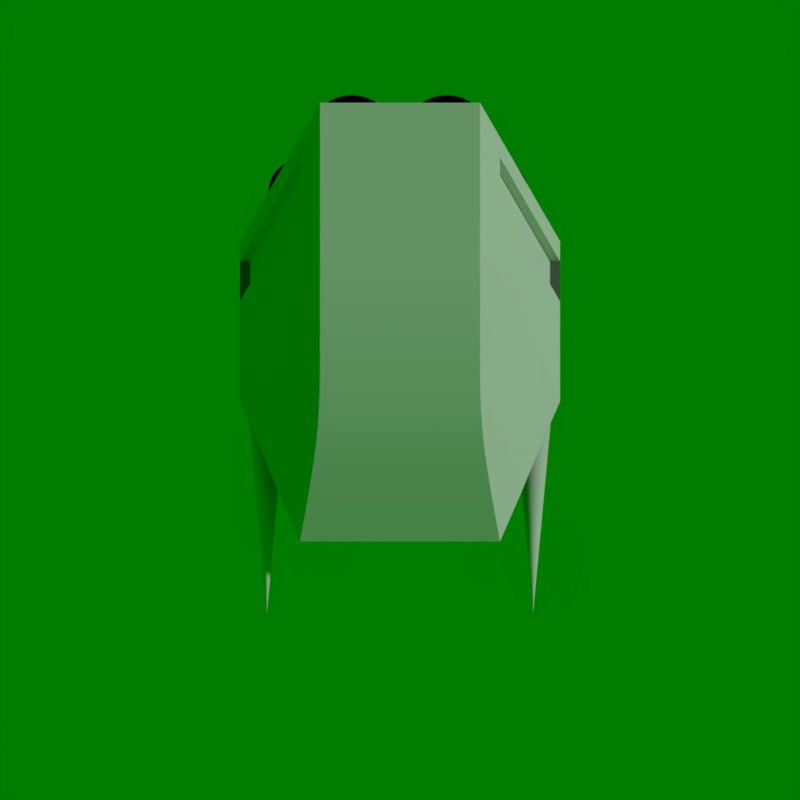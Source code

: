 # Source: StartingShuttle.blend  (saved by Blender 2.79.7; exported with 4.5.12 LTS)
import bpy
from mathutils import Matrix  # noqa: F401  (used for matrix-valued properties, if any)

bpy.ops.wm.read_factory_settings(use_empty=True)
scene = bpy.context.scene
scene.name = 'Scene'

# ---- collections
col_collection_1 = bpy.data.collections.new('Collection 1'); scene.collection.children.link(col_collection_1)

# ---- materials (node trees are filled in below, after node groups)
mat_lighter = bpy.data.materials.new('Lighter')
mat_lighter.alpha_threshold = 0.0
mat_lighter.use_transparent_shadow = False
mat_lighter.roughness = 0.5
mat_lighter.specular_intensity = 0.0
mat_gun = bpy.data.materials.new('Gun')
mat_gun.alpha_threshold = 0.0
mat_gun.use_transparent_shadow = False
mat_gun.roughness = 0.5
mat_engine = bpy.data.materials.new('Engine')
mat_engine.alpha_threshold = 0.0
mat_engine.use_transparent_shadow = False
mat_engine.diffuse_color = (0.06998, 0.06998, 0.06998, 1.0)
mat_engine.roughness = 0.5
mat_engine.specular_intensity = 0.0
mat_engineglow = bpy.data.materials.new('EngineGlow')
mat_engineglow.alpha_threshold = 0.0
mat_engineglow.use_transparent_shadow = False
mat_engineglow.diffuse_color = (1.0, 1.0, 0.25, 1.0)
mat_engineglow.roughness = 0.5
mat_engineglow.specular_intensity = 0.0
mat_enginecombo = bpy.data.materials.new('EngineCombo')
mat_enginecombo.alpha_threshold = 0.0
mat_enginecombo.use_transparent_shadow = False
mat_enginecombo.roughness = 0.5
mat_window = bpy.data.materials.new('Window')
mat_window.alpha_threshold = 0.0
mat_window.use_transparent_shadow = False
mat_window.roughness = 0.5
mat_window.specular_intensity = 0.5725
mat_darker = bpy.data.materials.new('Darker')
mat_darker.alpha_threshold = 0.0
mat_darker.use_transparent_shadow = False
mat_darker.diffuse_color = (0.1679, 0.1679, 0.1679, 1.0)
mat_darker.roughness = 0.5
mat_darker.specular_intensity = 0.0

# ---- material node trees
mat_enginecombo.use_nodes = True; mat_enginecombo.node_tree.nodes.clear()
_N = mat_enginecombo.node_tree.nodes; _L = mat_enginecombo.node_tree.links
n0 = _N.new('NodeUndefined'); n0.name = 'Material'; n0.location = (-133, 527)
n0.inputs[0].default_value = (0.06998, 0.06998, 0.06998, 1.0)
n0.inputs[1].default_value = (1.0, 1.0, 1.0, 1.0)
n0.inputs[2].default_value = 0.8
n0.inputs[3].default_value = (0.0, 0.0, 0.0)
n1 = _N.new('NodeUndefined'); n1.name = 'Output'; n1.location = (535, 349)
n1.inputs[1].default_value = 1.0
n2 = _N.new('ShaderNodeMix'); n2.name = 'Mix'; n2.location = (240, 248)
n2.data_type = 'RGBA'
n3 = _N.new('ShaderNodeMapping'); n3.name = 'Mapping'; n3.location = (219, 2)
n3.inputs[1].default_value = (0.0, -40.4, 0.0)
n3.inputs[3].default_value = (0.0, 10.0, 0.0)
n4 = _N.new('NodeUndefined'); n4.name = 'Geometry'; n4.location = (-403, 102)
n5 = _N.new('ShaderNodeMath'); n5.name = 'Math'; n5.location = (741, 87)
n6 = _N.new('ShaderNodeRGB'); n6.name = 'RGB'; n6.location = (-24, 103)
n6.width = 164
n6.outputs[0].default_value = (1.0, 0.5029, 0.0, 1.0)
_L.new(n2.outputs[2], n1.inputs[0])
_L.new(n4.outputs[0], n3.inputs[0])
_L.new(n3.outputs[0], n5.inputs[0])
_L.new(n4.outputs[8], n5.inputs[1])
_L.new(n5.outputs[0], n2.inputs[0])
_L.new(n0.outputs[0], n2.inputs[7])
_L.new(n6.outputs[0], n2.inputs[6])

# ---- world
world_world = bpy.data.worlds.new('World'); scene.world = world_world
world_world.color = (0.0, 0.2, 0.0)
world_world.use_sun_shadow = False
world_world.sun_shadow_jitter_overblur = 0.0

# ---- cameras
cam_camera = bpy.data.cameras.new('Camera')
cam_camera.type = 'ORTHO'
cam_camera.clip_end = 100.0
cam_camera.lens = 35.0
cam_camera.sensor_width = 32.0
cam_camera.sensor_height = 18.0
cam_camera.ortho_scale = 10.0
cam_camera.dof.focus_distance = 0.0
cam_camera.dof.aperture_fstop = 128.0

# ---- lights
light_sun = bpy.data.lights.new('Sun', 'SUN')
light_sun.transmission_factor = 0.0
light_sun.angle = 0.1993
light_sun.energy = 1.0
light_sun.shadow_buffer_clip_start = 0.5
light_sun.shadow_soft_size = 0.1
light_sun.shadow_cascade_max_distance = 1000.0

# ---- meshes
me_cylinder_001 = bpy.data.meshes.new('Cylinder.001')
me_cylinder_001.from_pydata([(1.546, 2.157, -0.162), (1.492, 2.157, -0.1906), (1.445, 2.157, -0.229), (1.407, 2.157, -0.2759), (1.378, 2.157, -0.3294), (1.361, 2.157, -0.3874), (1.355, 2.157, -0.4477), (1.361, 2.157, -0.5081), (1.378, 2.157, -0.5661), (1.407, 2.157, -0.6196), (1.445, 2.157, -0.6665), (1.492, 2.157, -0.7049), (1.546, 2.157, -0.7335), (1.604, 2.157, -0.7511), (1.664, 2.157, -0.7571), (1.724, 2.157, -0.7511), (1.782, 2.157, -0.7335), (1.836, 2.157, -0.7049), (1.883, 2.157, -0.6665), (1.921, 2.157, -0.6196), (1.95, 2.157, -0.5661), (1.967, 2.157, -0.5081), (1.973, 2.157, -0.4477), (1.664, -4.505, -0.4477), (1.967, 2.157, -0.3874), (1.95, 2.157, -0.3294), (1.921, 2.157, -0.2759), (1.883, 2.157, -0.229), (1.836, 2.157, -0.1906), (1.782, 2.157, -0.162), (1.724, 2.157, -0.1444), (1.664, 2.157, -0.1384), (1.604, 2.157, -0.1444), (1.883, 4.56, -0.229), (1.546, 4.56, -0.162), (1.921, 4.56, -0.2759), (1.95, 4.56, -0.3294), (1.361, 4.56, -0.5081), (1.967, 4.56, -0.3874), (1.492, 4.56, -0.1906), (1.973, 4.56, -0.4478), (1.967, 4.56, -0.5081), (1.378, 4.56, -0.5661), (1.95, 4.56, -0.5661), (1.445, 4.56, -0.229), (1.921, 4.56, -0.6196), (1.883, 4.56, -0.6665), (1.407, 4.56, -0.6196), (1.836, 4.56, -0.7049), (1.407, 4.56, -0.2759), (1.782, 4.56, -0.7335), (1.724, 4.56, -0.7511), (1.445, 4.56, -0.6665), (1.664, 4.56, -0.7571), (1.378, 4.56, -0.3294), (1.361, 4.56, -0.3874), (1.604, 4.56, -0.7511), (1.492, 4.56, -0.7049), (1.546, 4.56, -0.7335), (1.355, 4.56, -0.4478), (1.836, 4.56, -0.1906), (1.782, 4.56, -0.162), (1.604, 4.56, -0.1444), (1.724, 4.56, -0.1444), (1.664, 4.56, -0.1384)], [], [(20, 23, 19), (16, 15, 51, 50), (21, 23, 20), (19, 23, 18), (8, 23, 7), (22, 23, 21), (18, 23, 17), (7, 23, 6), (24, 23, 22), (17, 23, 16), (6, 23, 5), (25, 23, 24), (16, 23, 15), (5, 23, 4), (26, 23, 25), (15, 23, 14), (4, 23, 3), (27, 23, 26), (14, 23, 13), (3, 23, 2), (28, 23, 27), (13, 23, 12), (2, 23, 1), (29, 23, 28), (12, 23, 11), (1, 23, 0), (30, 23, 29), (11, 23, 10), (0, 23, 32), (31, 23, 30), (10, 23, 9), (9, 23, 8), (32, 23, 31), (17, 16, 50, 48), (21, 20, 43, 41), (13, 12, 58, 56), (9, 8, 42, 47), (0, 32, 62, 34), (25, 24, 38, 36), (4, 3, 49, 54), (29, 28, 60, 61), (20, 19, 45, 43), (12, 11, 57, 58), (8, 7, 37, 42), (45, 46, 48, 50, 51, 53, 56, 58, 57, 52, 47, 42, 37, 59, 55, 54, 49, 44, 39, 34, 62, 64, 63, 61, 60, 33, 35, 36, 38, 40, 41, 43), (26, 25, 36, 35), (5, 4, 54, 55), (30, 29, 61, 63), (1, 0, 34, 39), (6, 5, 55, 59), (10, 9, 47, 52), (22, 21, 41, 40), (18, 17, 48, 46), (14, 13, 56, 53), (2, 1, 39, 44), (27, 26, 35, 33), (31, 30, 63, 64), (11, 10, 52, 57), (32, 31, 64, 62), (19, 18, 46, 45), (7, 6, 59, 37), (15, 14, 53, 51), (24, 22, 40, 38), (3, 2, 44, 49), (28, 27, 33, 60)])
me_cylinder_001.materials.append(mat_lighter)
me_cylinder_001.materials.append(mat_gun)
me_cylinder_001.use_remesh_preserve_volume = False
me_cylinder_001.use_remesh_preserve_attributes = False
me_cylinder_001.use_mirror_vertex_groups = False
me_cylinder_001.update()
me_cylinder = bpy.data.meshes.new('Cylinder')
me_cylinder.from_pydata([(5.201e-08, 0.0, -0.3), (2.678e-08, 0.5, -0.5), (0.05853, 0.0, -0.2942), (0.09755, 0.5, -0.4904), (0.1148, 0.0, -0.2772), (0.1913, 0.5, -0.4619), (0.1667, 0.0, -0.2494), (0.2778, 0.5, -0.4157), (0.2121, 0.0, -0.2121), (0.3536, 0.5, -0.3536), (0.2494, 0.0, -0.1667), (0.4157, 0.5, -0.2778), (0.2772, 0.0, -0.1148), (0.4619, 0.5, -0.1913), (0.2942, 0.0, -0.05853), (0.4904, 0.5, -0.09755), (0.3, 0.0, -9.872e-08), (0.5, 0.5, 0.0), (0.2942, 0.0, 0.05853), (0.4904, 0.5, 0.09755), (0.2772, 0.0, 0.1148), (0.4619, 0.5, 0.1913), (0.2494, 0.0, 0.1667), (0.4157, 0.5, 0.2778), (0.2121, 0.0, 0.2121), (0.3536, 0.5, 0.3536), (0.1667, 0.0, 0.2494), (0.2778, 0.5, 0.4157), (0.1148, 0.0, 0.2772), (0.1913, 0.5, 0.4619), (0.05853, 0.0, 0.2942), (0.09755, 0.5, 0.4904), (-4.574e-08, 0.0, 0.3), (-1.361e-07, 0.5, 0.5), (-0.05853, 0.0, 0.2942), (-0.09755, 0.5, 0.4904), (-0.1148, 0.0, 0.2772), (-0.1913, 0.5, 0.4619), (-0.1667, 0.0, 0.2494), (-0.2778, 0.5, 0.4157), (-0.2121, 0.0, 0.2121), (-0.3536, 0.5, 0.3536), (-0.2494, 0.0, 0.1667), (-0.4157, 0.5, 0.2778), (-0.2772, 0.0, 0.1148), (-0.4619, 0.5, 0.1913), (-0.2942, 0.0, 0.05853), (-0.4904, 0.5, 0.09754), (-0.3, 0.0, -3.491e-07), (-0.5, 0.5, -4.172e-07), (-0.2942, 0.0, -0.05853), (-0.4904, 0.5, -0.09755), (-0.2772, 0.0, -0.1148), (-0.4619, 0.5, -0.1913), (-0.2494, 0.0, -0.1667), (-0.4157, 0.5, -0.2778), (-0.2121, 0.0, -0.2121), (-0.3536, 0.5, -0.3536), (-0.1667, 0.0, -0.2494), (-0.2778, 0.5, -0.4157), (-0.1148, 0.0, -0.2772), (-0.1913, 0.5, -0.4619), (-0.05853, 0.0, -0.2942), (-0.09754, 0.5, -0.4904), (5.201e-08, 0.02754, -0.3), (0.05853, 0.02754, -0.2942), (0.1148, 0.02754, -0.2772), (0.1667, 0.02754, -0.2494), (0.2121, 0.02754, -0.2121), (0.2494, 0.02754, -0.1667), (0.2772, 0.02754, -0.1148), (0.2942, 0.02754, -0.05853), (0.3, 0.02754, -9.872e-08), (0.2942, 0.02754, 0.05853), (0.2772, 0.02754, 0.1148), (0.2494, 0.02754, 0.1667), (0.2121, 0.02754, 0.2121), (0.1667, 0.02754, 0.2494), (0.1148, 0.02754, 0.2772), (0.05853, 0.02754, 0.2942), (-4.574e-08, 0.02754, 0.3), (-0.05853, 0.02754, 0.2942), (-0.1148, 0.02754, 0.2772), (-0.1667, 0.02754, 0.2494), (-0.2121, 0.02754, 0.2121), (-0.2494, 0.02754, 0.1667), (-0.2772, 0.02754, 0.1148), (-0.2942, 0.02754, 0.05853), (-0.3, 0.02754, -3.491e-07), (-0.2942, 0.02754, -0.05853), (-0.2772, 0.02754, -0.1148), (-0.2494, 0.02754, -0.1667), (-0.2121, 0.02754, -0.2121), (-0.1667, 0.02754, -0.2494), (-0.1148, 0.02754, -0.2772), (-0.05853, 0.02754, -0.2942)], [], [(0, 1, 3, 2), (2, 3, 5, 4), (4, 5, 7, 6), (6, 7, 9, 8), (8, 9, 11, 10), (10, 11, 13, 12), (12, 13, 15, 14), (14, 15, 17, 16), (16, 17, 19, 18), (18, 19, 21, 20), (20, 21, 23, 22), (22, 23, 25, 24), (24, 25, 27, 26), (26, 27, 29, 28), (28, 29, 31, 30), (30, 31, 33, 32), (32, 33, 35, 34), (34, 35, 37, 36), (36, 37, 39, 38), (38, 39, 41, 40), (40, 41, 43, 42), (42, 43, 45, 44), (44, 45, 47, 46), (46, 47, 49, 48), (48, 49, 51, 50), (50, 51, 53, 52), (52, 53, 55, 54), (54, 55, 57, 56), (56, 57, 59, 58), (58, 59, 61, 60), (60, 61, 63, 62), (62, 63, 1, 0), (65, 64, 95, 94, 93, 92, 91, 90, 89, 88, 87, 86, 85, 84, 83, 82, 81, 80, 79, 78, 77, 76, 75, 74, 73, 72, 71, 70, 69, 68, 67, 66)])
me_cylinder.polygons.foreach_set('use_smooth', [1, 1, 1, 1, 1, 1, 1, 1, 1, 1, 1, 1, 1, 1, 1, 1, 1, 1, 1, 1, 1, 1, 1, 1, 1, 1, 1, 1, 1, 1, 1, 1, 0])
me_cylinder.polygons.foreach_set('material_index', [2, 2, 2, 2, 2, 2, 2, 2, 2, 2, 2, 2, 2, 2, 2, 2, 2, 2, 2, 2, 2, 2, 2, 2, 2, 2, 2, 2, 2, 2, 2, 2, 1])
me_cylinder.materials.append(mat_engine)
me_cylinder.materials.append(mat_engineglow)
me_cylinder.materials.append(mat_enginecombo)
me_cylinder.use_remesh_preserve_volume = False
me_cylinder.use_remesh_preserve_attributes = False
me_cylinder.use_mirror_vertex_groups = False
me_cylinder.update()
me_plane_002 = bpy.data.meshes.new('Plane.002')
me_plane_002.from_pydata([(1.125, 2.5, 1.5), (1.875, 2.5, 0.0), (1.125, 3.5, 1.5), (1.875, 3.5, 0.0)], [], [(0, 1, 3, 2)])
me_plane_002.materials.append(mat_lighter)
me_plane_002.use_remesh_preserve_volume = False
me_plane_002.use_remesh_preserve_attributes = False
me_plane_002.use_mirror_vertex_groups = False
me_plane_002.update()
me_cube = bpy.data.meshes.new('Cube')
me_cube.from_pydata([(-3.0, 2.5, -1.0), (-3.0, 2.5, 1.5), (-3.0, 3.5, -1.0), (-3.0, 3.5, 1.5), (3.0, 2.5, -1.0), (3.0, 2.5, 1.5), (3.0, 3.5, -1.0), (3.0, 3.5, 1.5)], [], [(0, 1, 3, 2), (2, 3, 7, 6), (6, 7, 5, 4), (4, 5, 1, 0), (2, 6, 4, 0), (7, 3, 1, 5)])
me_cube.use_remesh_preserve_volume = False
me_cube.use_remesh_preserve_attributes = False
me_cube.use_mirror_vertex_groups = False
me_cube.update()
me_plane_001 = bpy.data.meshes.new('Plane.001')
me_plane_001.from_pydata([(-1.25, -3.5, -1.863e-09), (1.25, -3.5, 0.0), (-2.0, 0.0, 0.0), (-1.782, -1.0, 0.0), (-1.54, -2.172, 0.0), (1.54, -2.172, 0.0), (1.782, -1.0, 0.0), (2.0, 0.0, 0.0), (0.0, -3.5, 0.0), (-1.5, 1.0, 1.0), (1.0, -2.543, 1.0), (-1.0, -2.543, 1.0), (-1.421, -0.1567, 1.0), (-1.25, -1.194, 1.0), (1.25, -1.194, 1.0), (1.421, -0.1567, 1.0), (1.5, 1.0, 1.0), (-3.725e-09, -2.543, 1.0), (-1.0, 2.0, 2.0), (1.0, -1.492, 1.517), (-1.0, -1.492, 1.517), (-1.0, 0.6339, 1.939), (-1.0, -0.4749, 1.829), (1.0, -0.4749, 1.829), (1.0, 0.6339, 1.939), (1.0, 2.0, 2.0), (0.0, -1.492, 1.517), (0.0, 0.6339, 1.939), (0.0, 2.0, 2.0), (0.0, -0.4749, 1.829), (-3.0, 0.0, 0.0), (3.0, 0.0, 0.0)], [(7, 31), (2, 30)], [(5, 1, 10, 14), (7, 6, 15, 16), (8, 0, 11, 17), (1, 8, 17, 10), (4, 3, 12, 13), (6, 5, 14, 15), (3, 2, 9, 12), (0, 4, 13, 11), (10, 17, 26, 19), (11, 13, 22, 20), (14, 10, 19, 23), (17, 11, 20, 26), (12, 9, 18, 21), (13, 12, 21, 22), (15, 14, 23, 24), (16, 15, 24, 25), (29, 22, 21, 27), (27, 21, 18, 28), (23, 29, 27, 24), (24, 27, 28, 25), (23, 19, 26, 29), (20, 22, 29, 26)])
me_plane_001.polygons.foreach_set('use_smooth', [True] * 22)
_k = {(0, 4): 1.0, (1, 8): 1.0, (2, 3): 1.0, (3, 4): 1.0, (1, 5): 1.0, (5, 6): 1.0, (6, 7): 1.0, (0, 8): 1.0, (1, 10): 1.0, (0, 11): 1.0, (7, 16): 1.0, (2, 9): 1.0, (24, 25): 1.0, (23, 24): 1.0, (19, 23): 1.0, (21, 22): 1.0, (20, 22): 1.0, (18, 21): 1.0, (10, 19): 1.0, (11, 20): 1.0, (9, 18): 1.0, (16, 25): 1.0, (25, 28): 1.0, (18, 28): 1.0, (7, 31): 1.0, (2, 30): 1.0}
me_plane_001.attributes.new('crease_edge', 'FLOAT', 'EDGE').data.foreach_set('value', [_k.get((min(e.vertices), max(e.vertices)), 0.0) for e in me_plane_001.edges])
me_plane_001.materials.append(mat_window)
me_plane_001.use_remesh_preserve_volume = False
me_plane_001.use_remesh_preserve_attributes = False
me_plane_001.use_mirror_x = True
me_plane_001.update()
me_cube_001 = bpy.data.meshes.new('Cube.001')
me_cube_001.from_pydata([(-2.0, 0.0, 0.0), (-1.0, 2.0, 2.0), (-2.0, 4.0, 0.0), (-1.0, 4.0, 2.0), (2.0, 0.0, 0.0), (1.0, 2.0, 2.0), (2.0, 4.0, 0.0), (1.0, 4.0, 2.0), (-1.0, 0.0, 0.0), (-1.0, 4.0, 0.0), (1.0, 0.0, 0.0), (1.0, 4.0, 0.0)], [], [(0, 1, 3, 2), (0, 2, 9, 8), (6, 7, 5, 4), (7, 3, 1, 5), (6, 4, 10, 11), (5, 10, 11, 7), (4, 5, 10), (0, 8, 1), (1, 8, 9, 3), (6, 11, 7), (2, 3, 9), (9, 3, 7, 11)])
me_cube_001.materials.append(mat_lighter)
me_cube_001.use_remesh_preserve_volume = False
me_cube_001.use_remesh_preserve_attributes = False
me_cube_001.use_mirror_vertex_groups = False
me_cube_001.update()
me_plane = bpy.data.meshes.new('Plane')
me_plane.from_pydata([(-1.25, -3.5, -1.863e-09), (-2.0, 4.0, 0.0), (2.0, 4.0, 0.0), (-2.0, 2.0, 0.0), (-2.0, 0.0, 0.0), (2.0, 0.0, 0.0), (2.0, 2.0, 0.0), (0.0, -3.5, 0.0), (0.0, 4.0, 0.0), (0.0, 0.0, 0.0), (0.0, 2.0, 0.0), (1.0, 4.0, 0.0), (1.25, -3.5, -9.313e-10), (1.0, 0.0, 0.0), (1.0, 2.0, 0.0), (-1.0, 4.0, 0.0), (-1.0, 0.0, 0.0), (-1.0, 2.0, 0.0)], [], [(14, 6, 2, 11), (12, 13, 9, 7), (16, 0, 7, 9), (13, 5, 6, 14), (16, 9, 10, 17), (17, 10, 8, 15), (9, 13, 14, 10), (12, 5, 13), (10, 14, 11, 8), (3, 17, 15, 1), (4, 16, 17, 3), (4, 0, 16)])
me_plane.polygons.foreach_set('material_index', [0, 1, 1, 0, 1, 1, 1, 0, 1, 0, 0, 0])
me_plane.materials.append(mat_darker)
me_plane.materials.append(mat_lighter)
me_plane.use_remesh_preserve_volume = False
me_plane.use_remesh_preserve_attributes = False
me_plane.use_mirror_x = True
me_plane.update()

# ---- curves / text
cu_beziercircle = bpy.data.curves.new('BezierCircle', 'CURVE')
cu_beziercircle.dimensions = '3D'
_sp = cu_beziercircle.splines.new('BEZIER'); _sp.bezier_points.add(3)
_sp.bezier_points.foreach_set('co', [-1.0, 0.0, 0.0, 0.0, 1.0, 0.0, 1.0, 0.0, 0.0, 0.0, -1.0, 0.0])
_sp.bezier_points.foreach_set('handle_left', [-1.0, -0.5521, 0.0, -0.5521, 1.0, 0.0, 1.0, 0.5521, 0.0, 0.5521, -1.0, 0.0])
_sp.bezier_points.foreach_set('handle_right', [-1.0, 0.5521, 0.0, 0.5521, 1.0, 0.0, 1.0, -0.5521, 0.0, -0.5521, -1.0, 0.0])
for _p, _l, _r in zip(_sp.bezier_points, ['AUTO', 'AUTO', 'AUTO', 'AUTO'], ['AUTO', 'AUTO', 'AUTO', 'AUTO']): _p.handle_left_type = _l; _p.handle_right_type = _r
_sp.order_u = 0
_sp.order_v = 0
_sp.use_cyclic_u = True
cu_beziercircle.path_duration = 64
cu_beziercircle.use_path = True
cu_beziercircle.use_path_follow = True
cu_beziercircle.use_path_clamp = True
cu_beziercircle.bevel_resolution = 0
cu_beziercircle.fill_mode = 'HALF'

# ---- objects
ob_guns = bpy.data.objects.new('Guns', me_cylinder_001)
ob_engine_004 = bpy.data.objects.new('Engine.004', me_cylinder)
ob_engine_003 = bpy.data.objects.new('Engine.003', me_cylinder)
ob_engine_002 = bpy.data.objects.new('Engine.002', me_cylinder)
ob_engine_001 = bpy.data.objects.new('Engine.001', me_cylinder)
ob_engine = bpy.data.objects.new('Engine', me_cylinder)
ob_doors = bpy.data.objects.new('Doors', me_plane_002)
ob_doorway = bpy.data.objects.new('Doorway', me_cube)
ob_sun = bpy.data.objects.new('Sun', light_sun)
ob_window = bpy.data.objects.new('Window', me_plane_001)
ob_hull = bpy.data.objects.new('Hull', me_cube_001)
ob_camerapath = bpy.data.objects.new('CameraPath', cu_beziercircle)
ob_cameraright = bpy.data.objects.new('CameraRight', cam_camera)
ob_floor = bpy.data.objects.new('Floor', me_plane)

# ---- transforms, parenting, visibility, modifiers, constraints
ob_guns.location = (0.0, 0.0, 0.0)
ob_guns.lineart.crease_threshold = 0.0
_m = ob_guns.modifiers.new('EdgeSplit', 'EDGE_SPLIT')
_m = ob_guns.modifiers.new('Mirror', 'MIRROR')
ob_engine_004.location = (0.5865, 4.0, 1.321)
ob_engine_004.lineart.crease_threshold = 0.0
ob_engine_003.location = (-0.6024, 4.0, 1.321)
ob_engine_003.lineart.crease_threshold = 0.0
ob_engine_002.location = (-1.144, 4.0, 0.4321)
ob_engine_002.lineart.crease_threshold = 0.0
ob_engine_001.location = (1.099, 4.0, 0.4321)
ob_engine_001.lineart.crease_threshold = 0.0
ob_engine.location = (0.0, 4.0, 0.4321)
ob_engine.lineart.crease_threshold = 0.0
ob_doors.location = (0.0, 0.0, 0.0)
ob_doors.lineart.crease_threshold = 0.0
_m = ob_doors.modifiers.new('Mirror', 'MIRROR')
ob_doorway.location = (0.0, 0.0, 0.0)
ob_doorway.hide_render = True
ob_doorway.display_type = 'WIRE'
ob_doorway.lineart.crease_threshold = 0.0
ob_sun.location = (9.82, 1.546, 6.406)
ob_sun.rotation_euler = (-0.7854, 0.7854, -0.7854)
ob_sun.lineart.crease_threshold = 0.0
ob_window.location = (0.0, 0.0, 0.0)
ob_window.lineart.crease_threshold = 0.0
ob_window.use_mesh_mirror_x = True
_m = ob_window.modifiers.new('Subsurf', 'SUBSURF')
_m.uv_smooth = 'PRESERVE_CORNERS'
_m.levels = 3
_m.render_levels = 3
_m.show_only_control_edges = False
_m = ob_window.modifiers.new('EdgeSplit', 'EDGE_SPLIT')
ob_hull.location = (0.0, 0.0, 0.0)
ob_hull.lineart.crease_threshold = 0.0
_m = ob_hull.modifiers.new('Boolean', 'BOOLEAN')
_m.object = ob_doorway
_m.solver = 'FAST'
ob_camerapath.location = (0.0, 0.0, 4.64)
ob_camerapath.scale = (8.0, 8.0, 8.0)
ob_camerapath.lineart.crease_threshold = 0.0
ob_cameraright.parent = ob_camerapath
ob_cameraright.matrix_parent_inverse = Matrix(((-5.96e-08, 0.125, 7.119e-15, 1.0), (7.119e-15, 3.395e-21, 0.125, -0.58), (0.125, 5.96e-08, 3.395e-21, 4.768e-07), (0.0, 0.0, 0.0, 1.0)))
ob_cameraright.location = (0.0, -8.0, 4.64)
ob_cameraright.rotation_euler = (1.047, 0.0, 0.0)
ob_cameraright.lock_rotations_4d = False
ob_cameraright.empty_display_type = 'ARROWS'
ob_cameraright.color = (0.0, 0.0, 0.0, 0.0)
ob_cameraright.display_type = 'WIRE'
ob_cameraright.lineart.crease_threshold = 0.0
ob_floor.location = (0.0, 0.0, 0.0)
ob_floor.lineart.crease_threshold = 0.0
ob_floor.use_mesh_mirror_x = True

# ---- collection membership
col_collection_1.objects.link(ob_guns)
col_collection_1.objects.link(ob_engine_004)
col_collection_1.objects.link(ob_engine_003)
col_collection_1.objects.link(ob_engine_002)
col_collection_1.objects.link(ob_engine_001)
col_collection_1.objects.link(ob_engine)
col_collection_1.objects.link(ob_doors)
col_collection_1.objects.link(ob_doorway)
col_collection_1.objects.link(ob_sun)
col_collection_1.objects.link(ob_window)
col_collection_1.objects.link(ob_hull)
col_collection_1.objects.link(ob_camerapath)
col_collection_1.objects.link(ob_cameraright)
col_collection_1.objects.link(ob_floor)

# ---- scene / render settings (as saved in the file)
scene.camera = ob_cameraright
scene.frame_start = 0; scene.frame_end = 64; scene.frame_set(0)
scene.render.engine = 'BLENDER_EEVEE_NEXT'
scene.render.image_settings.file_format = 'FFMPEG'
scene.render.image_settings.color_mode = 'RGB'
scene.render.resolution_x = 320
scene.render.resolution_y = 320
scene.render.dither_intensity = 0.0
scene.cycles.use_denoising = False
scene.cycles.samples = 128
scene.cycles.sampling_pattern = 'TABULATED_SOBOL'
scene.cycles.use_adaptive_sampling = False
scene.cycles.use_light_tree = False
scene.view_settings.view_transform = 'Standard'
bpy.context.view_layer.update()
